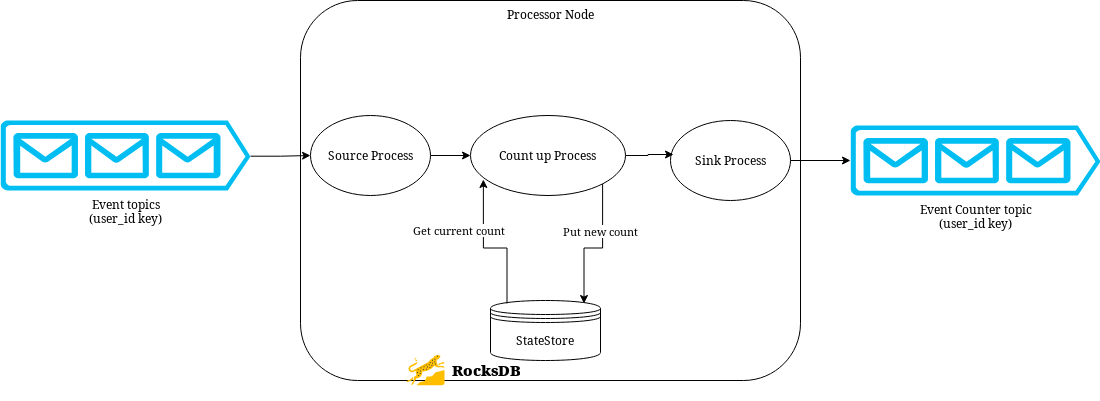

The diagram above was exported from draw.io. Its source (the exported page's mxGraphModel, read from the mxfile embedded in the PNG):
<mxGraphModel dx="1112" dy="773" grid="1" gridSize="10" guides="1" tooltips="1" connect="1" arrows="1" fold="1" page="1" pageScale="1" pageWidth="3827" pageHeight="2000" math="0" shadow="0">
  <root>
    <mxCell id="0" />
    <mxCell id="1" parent="0" />
    <mxCell id="2" value="Processor Node" style="rounded=1;whiteSpace=wrap;html=1;verticalAlign=top;" vertex="1" parent="1">
      <mxGeometry x="340" y="2430" width="500" height="380" as="geometry" />
    </mxCell>
    <mxCell id="3" value="StateStore" style="shape=datastore;whiteSpace=wrap;html=1;" vertex="1" parent="1">
      <mxGeometry x="530" y="2730" width="110" height="60" as="geometry" />
    </mxCell>
    <mxCell id="4" style="edgeStyle=orthogonalEdgeStyle;rounded=0;orthogonalLoop=1;jettySize=auto;html=1;exitX=1;exitY=0.51;exitDx=0;exitDy=0;exitPerimeter=0;entryX=0;entryY=0.5;entryDx=0;entryDy=0;" edge="1" source="5" target="7" parent="1">
      <mxGeometry relative="1" as="geometry" />
    </mxCell>
    <mxCell id="5" value="&lt;div&gt;Event topics&lt;/div&gt;&lt;div&gt;(user_id key)&lt;br&gt;&lt;/div&gt;" style="verticalLabelPosition=bottom;html=1;verticalAlign=top;align=center;strokeColor=none;fillColor=#00BEF2;shape=mxgraph.azure.queue_generic;pointerEvents=1;" vertex="1" parent="1">
      <mxGeometry x="40" y="2550" width="250" height="70" as="geometry" />
    </mxCell>
    <mxCell id="6" style="edgeStyle=orthogonalEdgeStyle;rounded=0;orthogonalLoop=1;jettySize=auto;html=1;exitX=1;exitY=0.5;exitDx=0;exitDy=0;entryX=0;entryY=0.5;entryDx=0;entryDy=0;" edge="1" source="7" target="8" parent="1">
      <mxGeometry relative="1" as="geometry" />
    </mxCell>
    <mxCell id="7" value="Source Process" style="ellipse;whiteSpace=wrap;html=1;" vertex="1" parent="1">
      <mxGeometry x="350" y="2545" width="120" height="80" as="geometry" />
    </mxCell>
    <mxCell id="8" value="Count up Process" style="ellipse;whiteSpace=wrap;html=1;" vertex="1" parent="1">
      <mxGeometry x="510" y="2545" width="155" height="80" as="geometry" />
    </mxCell>
    <mxCell id="9" style="edgeStyle=orthogonalEdgeStyle;rounded=0;orthogonalLoop=1;jettySize=auto;html=1;exitX=0.15;exitY=0.05;exitDx=0;exitDy=0;exitPerimeter=0;entryX=0.083;entryY=0.8;entryDx=0;entryDy=0;entryPerimeter=0;" edge="1" source="3" target="8" parent="1">
      <mxGeometry relative="1" as="geometry" />
    </mxCell>
    <mxCell id="10" value="Get current count" style="edgeLabel;html=1;align=center;verticalAlign=middle;resizable=0;points=[];" vertex="1" connectable="0" parent="9">
      <mxGeometry x="0.1554" y="2" relative="1" as="geometry">
        <mxPoint x="-23" y="-12" as="offset" />
      </mxGeometry>
    </mxCell>
    <mxCell id="11" style="edgeStyle=orthogonalEdgeStyle;rounded=0;orthogonalLoop=1;jettySize=auto;html=1;exitX=1;exitY=1;exitDx=0;exitDy=0;entryX=0.85;entryY=0.05;entryDx=0;entryDy=0;entryPerimeter=0;" edge="1" source="8" target="3" parent="1">
      <mxGeometry relative="1" as="geometry" />
    </mxCell>
    <mxCell id="12" value="Put new count" style="edgeLabel;html=1;align=center;verticalAlign=middle;resizable=0;points=[];" vertex="1" connectable="0" parent="11">
      <mxGeometry x="-0.3254" y="-3" relative="1" as="geometry">
        <mxPoint as="offset" />
      </mxGeometry>
    </mxCell>
    <mxCell id="13" value="Sink Process" style="ellipse;whiteSpace=wrap;html=1;" vertex="1" parent="1">
      <mxGeometry x="710" y="2550" width="120" height="80" as="geometry" />
    </mxCell>
    <mxCell id="14" style="edgeStyle=orthogonalEdgeStyle;rounded=0;orthogonalLoop=1;jettySize=auto;html=1;exitX=1;exitY=0.5;exitDx=0;exitDy=0;entryX=0.025;entryY=0.425;entryDx=0;entryDy=0;entryPerimeter=0;" edge="1" source="8" target="13" parent="1">
      <mxGeometry relative="1" as="geometry" />
    </mxCell>
    <mxCell id="15" value="&lt;div&gt;Event Counter topic&lt;br&gt;&lt;/div&gt;&lt;div&gt;(user_id key)&lt;br&gt;&lt;/div&gt;" style="verticalLabelPosition=bottom;html=1;verticalAlign=top;align=center;strokeColor=none;fillColor=#00BEF2;shape=mxgraph.azure.queue_generic;pointerEvents=1;" vertex="1" parent="1">
      <mxGeometry x="890" y="2555" width="250" height="70" as="geometry" />
    </mxCell>
    <mxCell id="16" style="edgeStyle=orthogonalEdgeStyle;rounded=0;orthogonalLoop=1;jettySize=auto;html=1;exitX=1;exitY=0.5;exitDx=0;exitDy=0;entryX=0;entryY=0.5;entryDx=0;entryDy=0;entryPerimeter=0;" edge="1" source="13" target="15" parent="1">
      <mxGeometry relative="1" as="geometry" />
    </mxCell>
    <mxCell id="17" value="" style="shape=image;verticalLabelPosition=bottom;labelBackgroundColor=default;verticalAlign=top;aspect=fixed;imageAspect=0;image=https://www.vectorlogo.zone/logos/rocksdb/rocksdb-ar21.svg;" vertex="1" parent="1">
      <mxGeometry x="440" y="2770" width="120" height="60" as="geometry" />
    </mxCell>
  </root>
</mxGraphModel>